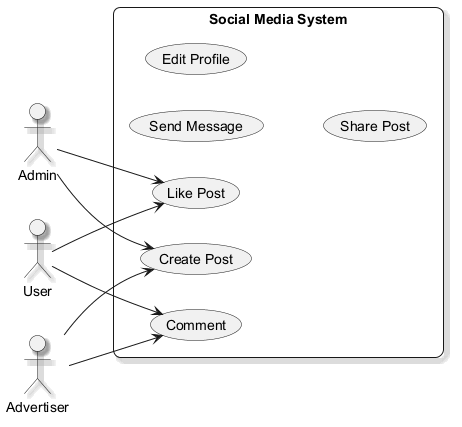

The diagram above was rendered by PlantUML. Its source (embedded in the PNG):
@startuml
skinparam backgroundColor #FFFFFF
skinparam roundCorner 15
skinparam shadowing true
left to right direction
actor "Admin" as A
actor "User" as U
actor "Advertiser" as A1
rectangle "Social Media System" {
  usecase "Comment" as UC_Comment
  usecase "Send Message" as UC_SendMessage
  usecase "Like Post" as UC_LikePost
  usecase "Edit Profile" as UC_EditProfile
  usecase "Share Post" as UC_SharePost
  usecase "Create Post" as UC_CreatePost
}
A --> UC_CreatePost
A --> UC_LikePost
U --> UC_LikePost
U --> UC_Comment
A1 --> UC_CreatePost
A1 --> UC_Comment
@enduml